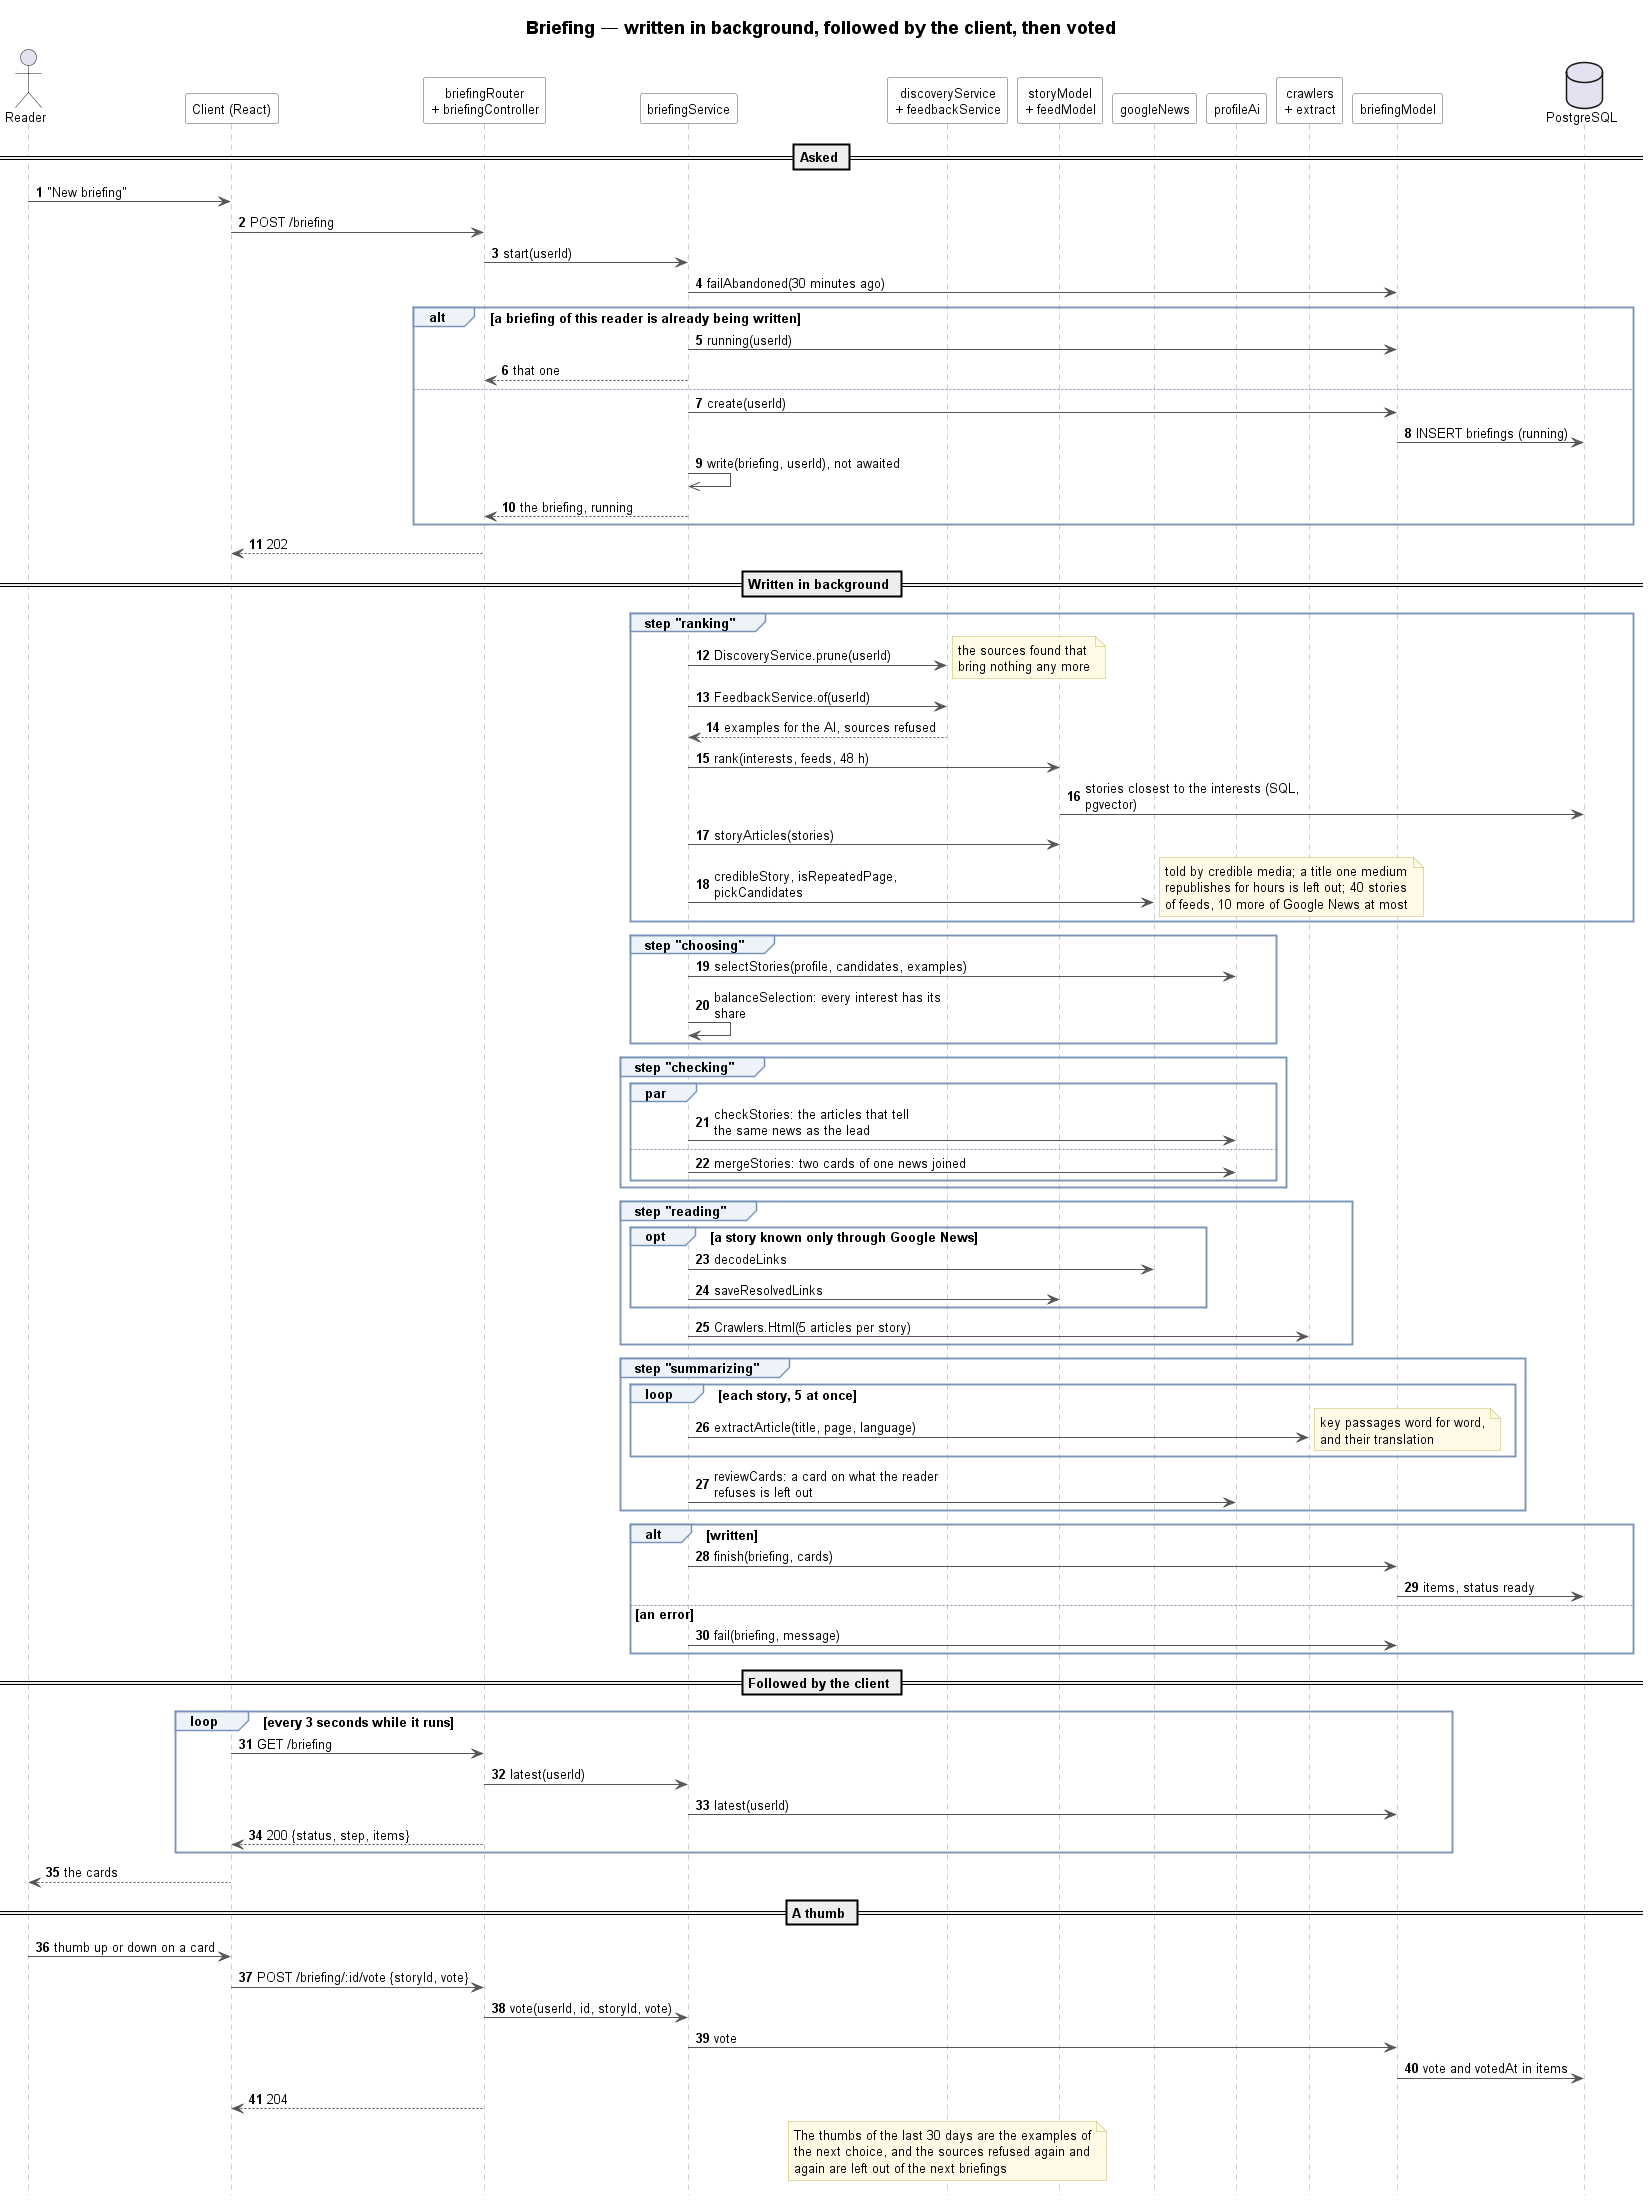

The diagram above was rendered by PlantUML. Its source (embedded in the PNG):
@startuml 12-briefing-sequence
!include _sequence.iuml
title Briefing — written in background, followed by the client, then voted

actor Reader
participant "Client (React)" as Client
participant "briefingRouter\n+ briefingController" as Controller
participant briefingService as Briefing
participant "discoveryService\n+ feedbackService" as Feedback
participant "storyModel\n+ feedModel" as Stories
participant googleNews as Google
participant profileAi as AI
participant "crawlers\n+ extract" as Read
participant briefingModel as BriefingModel
database "PostgreSQL" as DB

== Asked ==
Reader -> Client : "New briefing"
Client -> Controller : POST /briefing
Controller -> Briefing : start(userId)
Briefing -> BriefingModel : failAbandoned(30 minutes ago)
alt a briefing of this reader is already being written
    Briefing -> BriefingModel : running(userId)
    Briefing --> Controller : that one
else
    Briefing -> BriefingModel : create(userId)
    BriefingModel -> DB : INSERT briefings (running)
    Briefing ->> Briefing : write(briefing, userId), not awaited
    Briefing --> Controller : the briefing, running
end
Controller --> Client : 202

== Written in background ==
group step "ranking"
    Briefing -> Feedback : DiscoveryService.prune(userId)
    note right : the sources found that\nbring nothing any more
    Briefing -> Feedback : FeedbackService.of(userId)
    Feedback --> Briefing : examples for the AI, sources refused
    Briefing -> Stories : rank(interests, feeds, 48 h)
    Stories -> DB : stories closest to the interests (SQL, pgvector)
    Briefing -> Stories : storyArticles(stories)
    Briefing -> Google : credibleStory, isRepeatedPage, pickCandidates
    note right : told by credible media; a title one medium\nrepublishes for hours is left out; 40 stories\nof feeds, 10 more of Google News at most
end
group step "choosing"
    Briefing -> AI : selectStories(profile, candidates, examples)
    Briefing -> Briefing : balanceSelection: every interest has its share
end
group step "checking"
    par
        Briefing -> AI : checkStories: the articles that tell\nthe same news as the lead
    else
        Briefing -> AI : mergeStories: two cards of one news joined
    end
end
group step "reading"
    opt a story known only through Google News
        Briefing -> Google : decodeLinks
        Briefing -> Stories : saveResolvedLinks
    end
    Briefing -> Read : Crawlers.Html(5 articles per story)
end
group step "summarizing"
    loop each story, 5 at once
        Briefing -> Read : extractArticle(title, page, language)
        note right : key passages word for word,\nand their translation
    end
    Briefing -> AI : reviewCards: a card on what the reader\nrefuses is left out
end
alt written
    Briefing -> BriefingModel : finish(briefing, cards)
    BriefingModel -> DB : items, status ready
else an error
    Briefing -> BriefingModel : fail(briefing, message)
end

== Followed by the client ==
loop every 3 seconds while it runs
    Client -> Controller : GET /briefing
    Controller -> Briefing : latest(userId)
    Briefing -> BriefingModel : latest(userId)
    Controller --> Client : 200 {status, step, items}
end
Client --> Reader : the cards

== A thumb ==
Reader -> Client : thumb up or down on a card
Client -> Controller : POST /briefing/:id/vote {storyId, vote}
Controller -> Briefing : vote(userId, id, storyId, vote)
Briefing -> BriefingModel : vote
BriefingModel -> DB : vote and votedAt in items
Controller --> Client : 204
note over Feedback
    The thumbs of the last 30 days are the examples of
    the next choice, and the sources refused again and
    again are left out of the next briefings
end note
@enduml